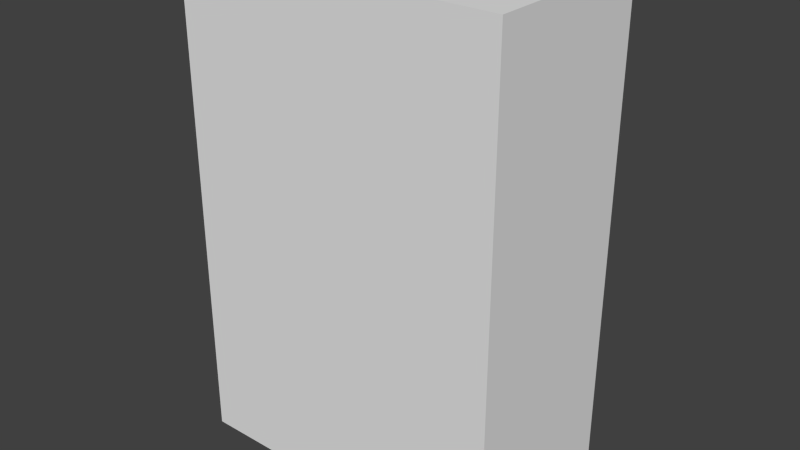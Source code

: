 # Source: vending2_1.blend  (saved by Blender 2.76.0; exported with 4.5.12 LTS)
import bpy
from mathutils import Matrix  # noqa: F401  (used for matrix-valued properties, if any)

bpy.ops.wm.read_factory_settings(use_empty=True)
scene = bpy.context.scene
scene.name = 'Scene'

# ---- collections
col_collection_1 = bpy.data.collections.new('Collection 1'); scene.collection.children.link(col_collection_1)

# ---- world
world_world = bpy.data.worlds.new('World'); scene.world = world_world
world_world.color = (0.05088, 0.05088, 0.05088)
world_world.use_sun_shadow = False
world_world.sun_shadow_jitter_overblur = 0.0
world_world.cycles.sampling_method = 'MANUAL'
world_world.cycles.sample_map_resolution = 256

# ---- meshes
me_plane = bpy.data.meshes.new('Plane')
me_plane.from_pydata([(0.8, -0.32, -1.28), (-0.8, -0.32, -1.28), (0.8, -0.32, 1.12), (-0.8, -0.32, 1.12), (0.7938, 0.56, 1.107), (0.8, 0.5466, 1.12), (0.8, 0.5466, -1.28), (0.7938, 0.56, -1.264), (-0.8, 0.5466, -1.28), (-0.7866, 0.56, -1.264), (-0.7866, 0.56, 1.107), (-0.8, 0.5466, 1.12), (0.7436, 0.56, -0.5953), (-0.3436, 0.56, -0.5953), (-0.3436, 0.56, 1.06), (-0.3316, 0.56, 1.08), (-0.3161, 0.56, 1.09), (0.7261, 0.56, 1.09), (0.7388, 0.56, 1.083), (0.7436, 0.56, 1.065), (0.7436, 0.46, -0.5953), (-0.3436, 0.46, -0.5953), (-0.3436, 0.46, 1.06), (-0.3316, 0.46, 1.08), (-0.3161, 0.46, 1.09), (0.7261, 0.46, 1.09), (0.7388, 0.46, 1.083), (0.7436, 0.46, 1.065), (-0.66, 0.56, -1.199), (-0.66, 0.56, -0.931), (0.4928, 0.56, -0.931), (0.4928, 0.56, -1.199), (-0.66, 0.48, -1.199), (-0.66, 0.52, -0.931), (0.4928, 0.52, -0.931), (0.4928, 0.48, -1.199), (-0.6798, 0.56, -0.8589), (-0.5639, 0.56, -0.8589), (-0.5639, 0.56, -0.7832), (-0.6798, 0.56, -0.7832), (-0.6798, 0.52, -0.8589), (-0.5639, 0.52, -0.8589), (-0.5639, 0.52, -0.7832), (-0.6798, 0.52, -0.7832)], [], [(14, 13, 10), (13, 38, 39), (16, 24, 23), (39, 43, 40), (32, 28, 33), (43, 39, 42), (17, 18, 26), (13, 21, 20), (5, 2, 0), (19, 27, 26), (29, 28, 9), (28, 29, 33), (16, 10, 4), (7, 4, 5), (10, 16, 15), (28, 32, 35), (29, 36, 37), (16, 17, 25), (2, 3, 1), (31, 35, 34), (30, 31, 34), (29, 30, 34), (42, 41, 40), (12, 19, 4), (5, 4, 10), (1, 3, 11), (14, 22, 21), (39, 38, 42), (6, 5, 0), (12, 7, 30), (37, 36, 40), (15, 23, 22), (43, 42, 40), (12, 20, 27), (11, 3, 2), (30, 13, 12), (13, 14, 21), (0, 2, 1), (0, 1, 8), (38, 13, 37), (39, 36, 9), (6, 0, 8), (11, 10, 9), (9, 10, 39), (33, 34, 32), (17, 16, 4), (27, 22, 24), (6, 8, 9), (10, 13, 39), (14, 15, 22), (25, 17, 26), (18, 19, 26), (33, 29, 34), (11, 5, 10), (9, 28, 31), (38, 37, 42), (24, 25, 27), (29, 37, 30), (7, 6, 9), (5, 11, 2), (12, 4, 7), (27, 20, 22), (31, 28, 35), (19, 12, 27), (36, 39, 40), (15, 16, 23), (10, 15, 14), (21, 22, 20), (25, 26, 27), (6, 7, 5), (24, 16, 25), (7, 9, 31), (18, 17, 4), (37, 13, 30), (34, 35, 32), (36, 29, 9), (41, 37, 40), (31, 30, 7), (19, 18, 4), (12, 13, 20), (23, 24, 22), (8, 11, 9), (8, 1, 11), (37, 41, 42)])
_uv = me_plane.uv_layers.new(name='UVMap')
_uv.uv.foreach_set('vector', [0.5002, 0.9804, 0.5002, 0.2821, 0.695, 1.0, 0.5002, 0.2821, 0.5973, 0.2033, 0.6482, 0.2031, 0.08751, 0.4513, 0.08751, 0.4513, 0.08768, 0.4512, 0.6416, 0.1744, 0.6416, 0.1744, 0.6416, 0.173, 0.3779, 0.009007, 0.3779, 0.009007, 0.3779, 0.01979, 0.6416, 0.1744, 0.6416, 0.1744, 0.6394, 0.1744, 0.07567, 0.4513, 0.07552, 0.4512, 0.07552, 0.4512, 0.083, 0.368, 0.083, 0.368, 0.07072, 0.368, 0.7102, 0.1223, 0.7183, 0.1223, 0.7183, 0.08731, 0.0754, 0.451, 0.0754, 0.451, 0.07552, 0.4512, 0.64, 0.1416, 0.64, 0.0265, 0.695, 0.0, 0.3779, 0.009007, 0.3779, 0.01979, 0.3779, 0.01979, 0.4881, 0.9928, 0.695, 1.0, 0.0, 1.0, 0.494, 0.2388, 0.4942, 0.2614, 0.4942, 0.2615, 0.695, 1.0, 0.4881, 0.9928, 0.4949, 0.9889, 0.2802, 0.02557, 0.2802, 0.02557, 0.2743, 0.02556, 0.64, 0.1416, 0.6483, 0.1713, 0.5975, 0.1717, 0.09119, 0.4629, 0.07935, 0.4629, 0.07935, 0.4629, 0.7064, 0.219, 0.7092, 0.219, 0.7092, 0.209, 0.3294, 0.008923, 0.3294, 0.008923, 0.3295, 0.01979, 0.3295, 0.01979, 0.3294, 0.008923, 0.3295, 0.01979, 0.4461, 0.1416, 0.3977, 0.1416, 0.3977, 0.1416, 0.5986, 0.2025, 0.5987, 0.1724, 0.647, 0.1721, 0.02485, 0.2821, 0.01935, 0.9825, 0.0, 1.0, 0.4944, 0.259, 0.4944, 0.259, 0.4944, 0.259, 0.7183, 0.08731, 0.7183, 0.1223, 0.7102, 0.1223, 0.03964, 0.4178, 0.03964, 0.4178, 0.03964, 0.3998, 0.6416, 0.1744, 0.6394, 0.1744, 0.6394, 0.1744, 0.7102, 0.08731, 0.7102, 0.1223, 0.7183, 0.08731, 0.02485, 0.2821, 0.0, 0.0, 0.1321, 0.1416, 0.6376, 0.1709, 0.6398, 0.1709, 0.6398, 0.1709, 0.08768, 0.4512, 0.08768, 0.4512, 0.08782, 0.451, 0.6469, 0.2023, 0.5986, 0.2025, 0.647, 0.1721, 0.02736, 0.3998, 0.02736, 0.3998, 0.02722, 0.4179, 0.7102, 0.1223, 0.7183, 0.1223, 0.7183, 0.1223, 0.1321, 0.1416, 0.5002, 0.2821, 0.02485, 0.2821, 0.03964, 0.3998, 0.03964, 0.4178, 0.03964, 0.3998, 0.7064, 0.209, 0.7064, 0.219, 0.7092, 0.209, 0.7183, 0.08731, 0.7183, 0.08731, 0.7102, 0.08731, 0.5973, 0.2033, 0.5002, 0.2821, 0.5975, 0.1717, 0.6482, 0.2031, 0.6483, 0.1713, 0.695, 0.0, 0.7102, 0.08731, 0.7183, 0.08731, 0.7102, 0.08731, 0.4942, 0.2615, 0.4942, 0.2614, 0.494, 0.2388, 0.695, 0.0, 0.695, 1.0, 0.6482, 0.2031, 0.6368, 0.1394, 0.1354, 0.1394, 0.6368, 0.02871, 0.02979, 0.9928, 0.4881, 0.9928, 0.0, 1.0, 0.02746, 0.977, 0.492, 0.9748, 0.4804, 0.987, 0.4941, 0.2386, 0.4941, 0.2386, 0.494, 0.2386, 0.695, 1.0, 0.5002, 0.2821, 0.6482, 0.2031, 0.08782, 0.451, 0.08768, 0.4512, 0.08782, 0.451, 0.07567, 0.4513, 0.07567, 0.4513, 0.07552, 0.4512, 0.07552, 0.4512, 0.0754, 0.451, 0.07552, 0.4512, 0.4461, 0.1416, 0.4461, 0.1416, 0.3977, 0.1416, 0.4944, 0.259, 0.4944, 0.259, 0.4944, 0.259, 0.695, 0.0, 0.64, 0.0265, 0.1317, 0.0256, 0.6394, 0.1744, 0.6394, 0.173, 0.6394, 0.1744, 0.4804, 0.987, 0.03755, 0.987, 0.02746, 0.977, 0.64, 0.1416, 0.5975, 0.1717, 0.1321, 0.1416, 0.494, 0.2386, 0.4941, 0.2386, 0.494, 0.2386, 0.7102, 0.1223, 0.7102, 0.1223, 0.7183, 0.1223, 0.02485, 0.2821, 0.0, 1.0, 0.0, 0.0, 0.02746, 0.977, 0.03277, 0.2878, 0.492, 0.9748, 0.2743, 0.02556, 0.2802, 0.02557, 0.2743, 0.02556, 0.02722, 0.4179, 0.02736, 0.3998, 0.02722, 0.4179, 0.6416, 0.173, 0.6416, 0.1744, 0.6416, 0.173, 0.08768, 0.4512, 0.08751, 0.4513, 0.08768, 0.4512, 0.695, 1.0, 0.4949, 0.9889, 0.5002, 0.9804, 0.492, 0.2878, 0.492, 0.9748, 0.03277, 0.2878, 0.03755, 0.987, 0.03212, 0.9843, 0.02746, 0.977, 0.4941, 0.2386, 0.494, 0.2388, 0.4942, 0.2615, 0.09119, 0.4629, 0.09119, 0.4629, 0.07935, 0.4629, 0.0, 0.0, 0.695, 0.0, 0.1317, 0.0256, 0.02418, 0.99, 0.02979, 0.9928, 0.0, 1.0, 0.5975, 0.1717, 0.5002, 0.2821, 0.1321, 0.1416, 0.1354, 0.1394, 0.1349, 0.02785, 0.6368, 0.02871, 0.6483, 0.1713, 0.64, 0.1416, 0.695, 0.0, 0.6376, 0.1709, 0.6376, 0.1709, 0.6398, 0.1709, 0.1317, 0.0256, 0.1321, 0.1416, 0.0, 0.0, 0.01935, 0.9825, 0.02418, 0.99, 0.0, 1.0, 0.07072, 0.368, 0.083, 0.368, 0.07072, 0.368, 0.4869, 0.9832, 0.4804, 0.987, 0.492, 0.9748, 0.4941, 0.2386, 0.4942, 0.2615, 0.494, 0.2388, 0.7102, 0.08731, 0.7183, 0.08731, 0.7102, 0.1223, 0.6394, 0.173, 0.6394, 0.173, 0.6394, 0.1744])
me_plane.use_remesh_preserve_volume = False
me_plane.use_remesh_preserve_attributes = False
me_plane.use_mirror_vertex_groups = False
me_plane.update()

# ---- objects
ob_vending2_1 = bpy.data.objects.new('vending2_1', me_plane)

# ---- transforms, parenting, visibility, modifiers, constraints
ob_vending2_1.location = (0.0, 0.0, 0.0)
ob_vending2_1.lineart.crease_threshold = 0.0

# ---- collection membership
col_collection_1.objects.link(ob_vending2_1)

# ---- scene / render settings (as saved in the file)
scene.frame_start = 1; scene.frame_end = 2; scene.frame_set(1)
scene.render.engine = 'BLENDER_EEVEE_NEXT'
scene.render.resolution_percentage = 50
scene.render.dither_intensity = 0.0
scene.cycles.use_denoising = False
scene.cycles.samples = 10
scene.cycles.sampling_pattern = 'TABULATED_SOBOL'
scene.cycles.light_sampling_threshold = 0.0
scene.cycles.use_adaptive_sampling = False
scene.cycles.use_light_tree = False
scene.cycles.blur_glossy = 0.0
scene.cycles.pixel_filter_type = 'GAUSSIAN'
scene.cycles.sample_clamp_indirect = 0.0
scene.view_settings.view_transform = 'Standard'
bpy.context.view_layer.update()

# ---- added for rendering (the .blend has no active camera and no usable light): camera, sun
cam_auto = bpy.data.cameras.new('AutoCamera')
cam_auto.lens = 50.0
cam_auto.sensor_width = 36.0
cam_auto.clip_end = 1000.0
ob_auto_camera = bpy.data.objects.new('AutoCamera', cam_auto)
scene.collection.objects.link(ob_auto_camera)
ob_auto_camera.location = (2.79019, -3.22823, 2.15215)
ob_auto_camera.rotation_euler = (1.09748, -7.21219e-08, 0.694738)
scene.camera = ob_auto_camera
light_auto_sun = bpy.data.lights.new('AutoSun', 'SUN')
light_auto_sun.energy = 3.0
light_auto_sun.angle = 0.0523599
ob_auto_sun = bpy.data.objects.new('AutoSun', light_auto_sun)
scene.collection.objects.link(ob_auto_sun)
ob_auto_sun.rotation_euler = (0.872665, 0.174533, 0.523599)
bpy.context.view_layer.update()
